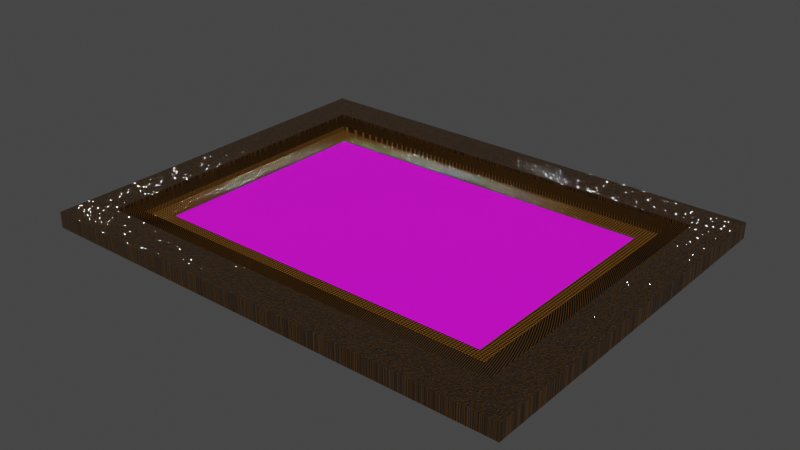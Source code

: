 # Source: Portrait_Frame.blend  (saved by Blender 4.0.36; exported with 4.5.12 LTS)
import bpy
from mathutils import Matrix  # noqa: F401  (used for matrix-valued properties, if any)

bpy.ops.wm.read_factory_settings(use_empty=True)
scene = bpy.context.scene
scene.name = 'Scene'

# ---- collections
col_collection = bpy.data.collections.new('Collection'); scene.collection.children.link(col_collection)

# ---- images (referenced by path relative to the original .blend; pixels are not part of the script)
import os
ASSET_DIR = os.environ.get("B2B_ASSET_DIR", "")  # directory of the original .blend (textures are referenced by path, not embedded)
HERE = os.path.dirname(os.path.abspath(__file__))  # packed textures are extracted next to this script under _unpacked/

def load_image(name, relpath, width, height, colorspace="sRGB"):
    """Load a texture the original file referenced (path relative to the .blend, or extracted next to this script)."""
    p = next((c for c in (os.path.join(HERE, relpath), os.path.join(ASSET_DIR, relpath)) if relpath and os.path.exists(c)), "")
    if p:
        img = bpy.data.images.load(p, check_existing=True)
        img.name = name
    else:  # same state as the original file: an image datablock whose file is absent (Cycles renders it pink)
        img = bpy.data.images.new(name, width, height)
        img.source = "FILE"
        img.filepath = "//" + (relpath or name)
    img.colorspace_settings.name = colorspace
    return img
img_portrait_frame_texture = load_image('Portrait Frame Texture', 'Portrait Frame Texture.png', 1024, 1024, 'sRGB')
img_portrait_png = load_image('Portrait.png', 'Portrait.png', 1024, 1024, 'sRGB')

# ---- materials (node trees are filled in below, after node groups)
mat_portrait_inner_frame_material = bpy.data.materials.new('Portrait Inner Frame Material')
mat_portrait_outer_frame_material = bpy.data.materials.new('Portrait Outer Frame Material')
mat_portrait_middle_frame_material = bpy.data.materials.new('Portrait Middle Frame Material')
mat_portrait_material = bpy.data.materials.new('Portrait Material')

# ---- material node trees
mat_portrait_inner_frame_material.use_nodes = True; mat_portrait_inner_frame_material.node_tree.nodes.clear()
_N = mat_portrait_inner_frame_material.node_tree.nodes; _L = mat_portrait_inner_frame_material.node_tree.links
n0 = _N.new('ShaderNodeTexCoord'); n0.name = 'Texture Coordinate'; n0.location = (-1032, 110)
n1 = _N.new('ShaderNodeMapping'); n1.name = 'Mapping'; n1.location = (-822, 127)
n1.width = 240
n2 = _N.new('ShaderNodeOutputMaterial'); n2.name = 'Material Output'; n2.location = (300, 300)
n3 = _N.new('ShaderNodeBump'); n3.name = 'Bump'; n3.location = (-281, -1)
n3.invert = True
n3.inputs[0].default_value = 0.62
n3.inputs[1].default_value = 1.0
n3.inputs[2].default_value = 1.0
n4 = _N.new('ShaderNodeBsdfPrincipled'); n4.name = 'Principled BSDF'; n4.location = (10, 300)
n4.distribution = 'GGX'
n4.subsurface_method = 'RANDOM_WALK_SKIN'
n4.inputs[2].default_value = 0.0
n4.inputs[3].default_value = 1.45
n4.inputs[27].default_value = (0.0, 0.0, 0.0, 1.0)
n4.inputs[28].default_value = 1.0
n5 = _N.new('ShaderNodeTexMagic'); n5.name = 'Magic Texture'; n5.location = (-502, 278)
n5.inputs[1].default_value = 109.2
n6 = _N.new('ShaderNodeValToRGB'); n6.name = 'ColorRamp'; n6.location = (-292, 288)
n6.width = 226
while len(n6.color_ramp.elements) > 1: n6.color_ramp.elements.remove(n6.color_ramp.elements[-1])
n6.color_ramp.elements[0].position = 0.0; n6.color_ramp.elements[0].color = (0.2488, 0.1139, 0.02074, 1.0)
_e = n6.color_ramp.elements.new(1.0); _e.color = (0.01856, 0.009838, 0.003673, 1.0)
n7 = _N.new('ShaderNodeTexImage'); n7.name = 'Image Texture'; n7.location = (-801, 461)
n7.image = img_portrait_frame_texture
_L.new(n4.outputs[0], n2.inputs[0])
_L.new(n0.outputs[0], n1.inputs[0])
_L.new(n1.outputs[0], n5.inputs[0])
_L.new(n6.outputs[0], n4.inputs[0])
_L.new(n5.outputs[0], n6.inputs[0])
_L.new(n3.outputs[0], n4.inputs[5])
_L.new(n5.outputs[0], n3.inputs[3])
n2.is_active_output = True
mat_portrait_outer_frame_material.use_nodes = True; mat_portrait_outer_frame_material.node_tree.nodes.clear()
_N = mat_portrait_outer_frame_material.node_tree.nodes; _L = mat_portrait_outer_frame_material.node_tree.links
n0 = _N.new('ShaderNodeOutputMaterial'); n0.name = 'Material Output'; n0.location = (495, 300)
n1 = _N.new('ShaderNodeBsdfPrincipled'); n1.name = 'Principled BSDF'; n1.location = (205, 300)
n1.distribution = 'GGX'
n1.subsurface_method = 'RANDOM_WALK_SKIN'
n1.inputs[2].default_value = 0.0
n1.inputs[3].default_value = 1.45
n1.inputs[27].default_value = (0.0, 0.0, 0.0, 1.0)
n1.inputs[28].default_value = 1.0
n2 = _N.new('ShaderNodeTexCoord'); n2.name = 'Texture Coordinate'; n2.location = (-1032, 110)
n3 = _N.new('ShaderNodeBump'); n3.name = 'Bump'; n3.location = (-163, -2)
n3.inputs[0].default_value = 0.62
n3.inputs[1].default_value = 1.0
n3.inputs[2].default_value = 1.0
n4 = _N.new('ShaderNodeTexBrick'); n4.name = 'Brick Texture'; n4.location = (-500, 230)
n4.offset = 0.75
n4.inputs[1].default_value = (0.1929, 0.1929, 0.1929, 1.0)
n4.inputs[2].default_value = (0.0, 0.0, 0.0, 1.0)
n4.inputs[3].default_value = (0.6549, 0.6549, 0.6549, 1.0)
n4.inputs[4].default_value = 150.8
n4.inputs[5].default_value = 0.0
n4.inputs[6].default_value = 1.0
n4.inputs[9].default_value = 5.0
n5 = _N.new('ShaderNodeValToRGB'); n5.name = 'ColorRamp'; n5.location = (-77, 259)
while len(n5.color_ramp.elements) > 1: n5.color_ramp.elements.remove(n5.color_ramp.elements[-1])
n5.color_ramp.elements[0].position = 0.0; n5.color_ramp.elements[0].color = (0.01856, 0.009838, 0.003673, 1.0)
_e = n5.color_ramp.elements.new(0.5); _e.color = (0.1337, 0.06185, 0.01221, 1.0)
_e = n5.color_ramp.elements.new(1.0); _e.color = (0.2488, 0.1139, 0.02074, 1.0)
n6 = _N.new('ShaderNodeMapping'); n6.name = 'Mapping'; n6.location = (-822, 127)
n6.width = 240
n6.inputs[3].default_value = (3.0, 7.3, 1.0)
n7 = _N.new('ShaderNodeTexImage'); n7.name = 'Image Texture'; n7.location = (-349, 557)
n7.image = img_portrait_frame_texture
_L.new(n1.outputs[0], n0.inputs[0])
_L.new(n5.outputs[0], n1.inputs[0])
_L.new(n3.outputs[0], n1.inputs[5])
_L.new(n2.outputs[0], n6.inputs[0])
_L.new(n4.outputs[0], n5.inputs[0])
_L.new(n4.outputs[0], n3.inputs[3])
_L.new(n6.outputs[0], n4.inputs[0])
n0.is_active_output = True
mat_portrait_middle_frame_material.use_nodes = True; mat_portrait_middle_frame_material.node_tree.nodes.clear()
_N = mat_portrait_middle_frame_material.node_tree.nodes; _L = mat_portrait_middle_frame_material.node_tree.links
n0 = _N.new('ShaderNodeBsdfPrincipled'); n0.name = 'Principled BSDF'; n0.location = (270, 300)
n0.distribution = 'GGX'
n0.subsurface_method = 'RANDOM_WALK_SKIN'
n0.inputs[2].default_value = 0.0
n0.inputs[3].default_value = 1.45
n0.inputs[27].default_value = (0.0, 0.0, 0.0, 1.0)
n0.inputs[28].default_value = 1.0
n1 = _N.new('ShaderNodeOutputMaterial'); n1.name = 'Material Output'; n1.location = (560, 300)
n2 = _N.new('ShaderNodeTexCoord'); n2.name = 'Texture Coordinate'; n2.location = (-1032, 110)
n3 = _N.new('ShaderNodeMapping'); n3.name = 'Mapping'; n3.location = (-822, 127)
n3.width = 240
n4 = _N.new('ShaderNodeValToRGB'); n4.name = 'ColorRamp'; n4.location = (-26, 262)
while len(n4.color_ramp.elements) > 1: n4.color_ramp.elements.remove(n4.color_ramp.elements[-1])
n4.color_ramp.elements[0].position = 0.0; n4.color_ramp.elements[0].color = (0.2488, 0.1139, 0.02074, 1.0)
_e = n4.color_ramp.elements.new(1.0); _e.color = (0.01856, 0.009838, 0.003673, 1.0)
n5 = _N.new('ShaderNodeBump'); n5.name = 'Bump'; n5.location = (-102, -17)
n5.inputs[1].default_value = 1.0
n5.inputs[2].default_value = 1.0
n6 = _N.new('ShaderNodeTexImage'); n6.name = 'Image Texture'; n6.location = (-232, 543)
n6.image = img_portrait_frame_texture
n7 = _N.new('ShaderNodeTexWave'); n7.name = 'Wave Texture'; n7.location = (-502, 275)
n7.wave_type = 'RINGS'
n7.rings_direction = 'Z'
n7.inputs[1].default_value = 80.0
_L.new(n0.outputs[0], n1.inputs[0])
_L.new(n2.outputs[0], n3.inputs[0])
_L.new(n4.outputs[0], n0.inputs[0])
_L.new(n3.outputs[0], n7.inputs[0])
_L.new(n7.outputs[0], n4.inputs[0])
_L.new(n5.outputs[0], n0.inputs[5])
_L.new(n7.outputs[0], n5.inputs[3])
n1.is_active_output = True
mat_portrait_material.use_nodes = True; mat_portrait_material.node_tree.nodes.clear()
_N = mat_portrait_material.node_tree.nodes; _L = mat_portrait_material.node_tree.links
n0 = _N.new('ShaderNodeBsdfPrincipled'); n0.name = 'Principled BSDF'; n0.location = (10, 300)
n0.distribution = 'GGX'
n0.subsurface_method = 'RANDOM_WALK_SKIN'
n0.inputs[3].default_value = 1.45
n0.inputs[27].default_value = (0.0, 0.0, 0.0, 1.0)
n0.inputs[28].default_value = 1.0
n1 = _N.new('ShaderNodeOutputMaterial'); n1.name = 'Material Output'; n1.location = (300, 300)
n2 = _N.new('ShaderNodeTexCoord'); n2.name = 'Texture Coordinate'; n2.location = (-871, 103)
n3 = _N.new('ShaderNodeMapping'); n3.name = 'Mapping'; n3.location = (-661, 20)
n3.width = 240
n4 = _N.new('ShaderNodeTexImage'); n4.name = 'Image Texture.001'; n4.location = (-371, 291)
n4.image = img_portrait_png
n5 = _N.new('ShaderNodeTexImage'); n5.name = 'Image Texture'; n5.location = (-708, 383)
n5.image = img_portrait_frame_texture
_L.new(n0.outputs[0], n1.inputs[0])
_L.new(n4.outputs[0], n0.inputs[0])
_L.new(n3.outputs[0], n4.inputs[0])
_L.new(n2.outputs[2], n3.inputs[0])
n1.is_active_output = True

# ---- world
world_world = bpy.data.worlds.new('World'); scene.world = world_world
world_world.use_nodes = True; world_world.node_tree.nodes.clear()
_N = world_world.node_tree.nodes; _L = world_world.node_tree.links
n0 = _N.new('ShaderNodeOutputWorld'); n0.name = 'World Output'; n0.location = (300, 300)
n1 = _N.new('ShaderNodeBackground'); n1.name = 'Background'; n1.location = (10, 300)
n1.inputs[0].default_value = (0.05088, 0.05088, 0.05088, 1.0)
_L.new(n1.outputs[0], n0.inputs[0])
n0.is_active_output = True
world_world.color = (0.05088, 0.05088, 0.05088)
world_world.use_sun_shadow = False
world_world.sun_shadow_jitter_overblur = 0.0

# ---- meshes
me_plane = bpy.data.meshes.new('Plane')
me_plane.from_pydata([(0.3811, -0.255, 0.0), (0.3811, 0.255, 0.0), (-0.3811, -0.255, 0.0), (-0.3811, 0.255, 0.0), (-0.5337, 0.415, -0.01162), (-0.5337, -0.415, -0.01162), (0.5337, 0.415, -0.01162), (0.5337, -0.415, -0.01162), (0.4574, -0.335, 0.0), (-0.4574, -0.335, 0.0), (0.4574, 0.335, 0.0), (-0.4574, 0.335, 0.0), (0.4192, -0.295, 0.0), (-0.4192, 0.295, 0.0), (-0.4192, -0.295, 0.0), (0.4192, 0.295, 0.0), (-0.4574, -0.335, 0.02323), (-0.5337, -0.415, 0.02323), (0.4574, 0.335, 0.02323), (0.5337, 0.415, 0.02323), (-0.5337, 0.415, 0.02323), (0.5337, -0.415, 0.02323), (0.4574, -0.335, 0.02323), (-0.4574, 0.335, 0.02323), (-0.4192, -0.295, 0.01534), (-0.4574, -0.335, 0.01534), (0.4192, 0.295, 0.01534), (0.4574, 0.335, 0.01534), (0.4574, -0.335, 0.01534), (-0.4574, 0.335, 0.01534), (0.4192, -0.295, 0.01534), (-0.4192, 0.295, 0.01534), (-0.3811, -0.255, 0.004155), (0.3811, -0.255, 0.004155), (0.3811, 0.255, 0.004155), (-0.3811, 0.255, 0.004155), (0.4192, -0.295, 0.004155), (-0.4192, 0.295, 0.004155), (-0.4192, -0.295, 0.004155), (0.4192, 0.295, 0.004155)], [], [(9, 11, 23, 16), (8, 9, 16, 22), (6, 4, 20, 19), (11, 10, 18, 23), (11, 9, 25, 29), (13, 15, 26, 31), (9, 8, 28, 25), (12, 14, 24, 30), (1, 0, 33, 34), (2, 3, 35, 32), (15, 13, 37, 39), (14, 12, 36, 38), (16, 23, 20, 17), (23, 18, 19, 20), (18, 22, 21, 19), (22, 16, 17, 21), (5, 7, 21, 17), (10, 8, 22, 18), (7, 6, 19, 21), (4, 5, 17, 20), (30, 24, 25, 28), (26, 30, 28, 27), (31, 26, 27, 29), (24, 31, 29, 25), (8, 10, 27, 28), (15, 12, 30, 26), (14, 13, 31, 24), (10, 11, 29, 27), (32, 35, 37, 38), (35, 34, 39, 37), (34, 33, 36, 39), (33, 32, 38, 36), (12, 15, 39, 36), (13, 14, 38, 37), (3, 1, 34, 35), (0, 2, 32, 33), (6, 7, 5, 4), (2, 0, 1, 3)])
me_plane.polygons.foreach_set('material_index', [1, 1, 1, 1, 0, 2, 0, 2, 0, 0, 0, 0, 1, 1, 1, 1, 1, 1, 1, 1, 2, 2, 2, 2, 0, 2, 2, 0, 0, 0, 0, 0, 0, 0, 0, 0, 1, 3])
_uv = me_plane.uv_layers.new(name='UVMap')
_uv.uv.foreach_set('vector', [0.9442, 0.3153, 0.9442, 0.4876, 0.9278, 0.4876, 0.9278, 0.3153, 0.9114, 0.3782, 0.9114, 0.1431, 0.9278, 0.1431, 0.9278, 0.3782, 0.8868, 0.1431, 0.8868, 0.4175, 0.8621, 0.4175, 0.8621, 0.1431, 0.9177, 0.7627, 0.9177, 0.5275, 0.9341, 0.5275, 0.9341, 0.7627, 0.9767, 0.1431, 0.9767, 0.3153, 0.9659, 0.3153, 0.9659, 0.1431, 0.9659, 0.1431, 0.9659, 0.3586, 0.9551, 0.3586, 0.9551, 0.1431, 0.9442, 0.3782, 0.9442, 0.1431, 0.9551, 0.1431, 0.9551, 0.3782, 0.9558, 0.5275, 0.9558, 0.743, 0.945, 0.743, 0.945, 0.5275, 0.9173, 0.3782, 0.9173, 0.5094, 0.9143, 0.5094, 0.9143, 0.3782, 0.9143, 0.3782, 0.9143, 0.5094, 0.9114, 0.5094, 0.9114, 0.3782, 0.9696, 0.5275, 0.9696, 0.743, 0.9666, 0.743, 0.9666, 0.5275, 0.9725, 0.5275, 0.9725, 0.743, 0.9696, 0.743, 0.9696, 0.5275, 0.7971, 0.1706, 0.4591, 0.1706, 0.4187, 0.1431, 0.8375, 0.1431, 0.4591, 0.1706, 0.4591, 0.5, 0.4187, 0.5275, 0.4187, 0.1431, 0.4591, 0.5, 0.7971, 0.5, 0.8375, 0.5275, 0.4187, 0.5275, 0.7971, 0.5, 0.7971, 0.1706, 0.8375, 0.1431, 0.8375, 0.5275, 0.8621, 0.1431, 0.8621, 0.4175, 0.8375, 0.4175, 0.8375, 0.1431, 0.9442, 0.1431, 0.9442, 0.3153, 0.9278, 0.3153, 0.9278, 0.1431, 0.9177, 0.5275, 0.9177, 0.7409, 0.8931, 0.7409, 0.8931, 0.5275, 0.9114, 0.1431, 0.9114, 0.3565, 0.8868, 0.3565, 0.8868, 0.1431, 0.3179, 0.8432, 0.3179, 0.5412, 0.338, 0.5275, 0.338, 0.8569, 0.02018, 0.8432, 0.3179, 0.8432, 0.338, 0.8569, 0.0, 0.8569, 0.02018, 0.5412, 0.02018, 0.8432, 0.0, 0.8569, 1.192e-07, 0.5275, 0.3179, 0.5412, 0.02018, 0.5412, 1.192e-07, 0.5275, 0.338, 0.5275, 0.9666, 0.5275, 0.9666, 0.6998, 0.9558, 0.6998, 0.9558, 0.5275, 0.8976, 0.3565, 0.8976, 0.5082, 0.8868, 0.5082, 0.8868, 0.3565, 0.9084, 0.3565, 0.9084, 0.5082, 0.8976, 0.5082, 0.8976, 0.3565, 0.9341, 0.7627, 0.9341, 0.5275, 0.945, 0.5275, 0.945, 0.7627, 0.6156, 0.5412, 0.3582, 0.5412, 0.338, 0.5275, 0.6357, 0.5275, 0.3582, 0.5412, 0.3582, 0.8157, 0.338, 0.8294, 0.338, 0.5275, 0.3582, 0.8157, 0.6156, 0.8157, 0.6357, 0.8294, 0.338, 0.8294, 0.6156, 0.8157, 0.6156, 0.5412, 0.6357, 0.5275, 0.6357, 0.8294, 0.958, 0.3586, 0.958, 0.5103, 0.9551, 0.5103, 0.9551, 0.3586, 0.9114, 0.3565, 0.9114, 0.5082, 0.9084, 0.5082, 0.9084, 0.3565, 0.9688, 0.3153, 0.9688, 0.5113, 0.9659, 0.5113, 0.9659, 0.3153, 0.9718, 0.3153, 0.9718, 0.5113, 0.9688, 0.5113, 0.9688, 0.3153, 0.4187, 0.5275, 0.0, 0.5275, 1.192e-07, 0.1431, 0.4187, 0.1431, 0.8931, 0.5275, 0.8931, 0.802, 0.6357, 0.802, 0.6357, 0.5275])
me_plane.materials.append(mat_portrait_inner_frame_material)
me_plane.materials.append(mat_portrait_outer_frame_material)
me_plane.materials.append(mat_portrait_middle_frame_material)
me_plane.materials.append(mat_portrait_material)
me_plane.use_remesh_fix_poles = True
me_plane.use_remesh_preserve_attributes = False
me_plane.update()

# ---- objects
ob_portrait_frame = bpy.data.objects.new('Portrait Frame', me_plane)

# ---- transforms, parenting, visibility, modifiers, constraints
ob_portrait_frame.location = (0.0, 0.0, 0.0)

# ---- collection membership
col_collection.objects.link(ob_portrait_frame)

# ---- scene / render settings (as saved in the file)
scene.frame_start = 1; scene.frame_end = 250; scene.frame_set(1)
scene.render.engine = 'CYCLES'
scene.cycles.sampling_pattern = 'TABULATED_SOBOL'
scene.cycles.use_light_tree = False
scene.cycles.bake_type = 'DIFFUSE'
scene.view_settings.view_transform = 'Filmic'
bpy.context.view_layer.update()

# ---- added for rendering (the .blend has no active camera and no usable light): camera, sun
cam_auto = bpy.data.cameras.new('AutoCamera')
cam_auto.lens = 50.0
cam_auto.sensor_width = 36.0
cam_auto.clip_end = 1000.0
ob_auto_camera = bpy.data.objects.new('AutoCamera', cam_auto)
scene.collection.objects.link(ob_auto_camera)
ob_auto_camera.location = (1.25144, -1.50172, 1.00695)
ob_auto_camera.rotation_euler = (1.09748, -7.21219e-08, 0.694738)
scene.camera = ob_auto_camera
light_auto_sun = bpy.data.lights.new('AutoSun', 'SUN')
light_auto_sun.energy = 3.0
light_auto_sun.angle = 0.0523599
ob_auto_sun = bpy.data.objects.new('AutoSun', light_auto_sun)
scene.collection.objects.link(ob_auto_sun)
ob_auto_sun.rotation_euler = (0.872665, 0.174533, 0.523599)
bpy.context.view_layer.update()
